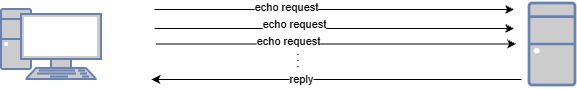

The diagram above was exported from draw.io. Its source (the exported page's mxGraphModel, read from the mxfile embedded in the PNG):
<mxGraphModel dx="446" dy="657" grid="0" gridSize="10" guides="1" tooltips="1" connect="1" arrows="1" fold="1" page="1" pageScale="1" pageWidth="850" pageHeight="1100" math="0" shadow="0">
  <root>
    <mxCell id="0" />
    <mxCell id="1" parent="0" />
    <mxCell id="FyDt11EXYM20yD6PoC23-1" parent="1" style="fontColor=#0066CC;verticalAlign=top;verticalLabelPosition=bottom;labelPosition=center;align=center;html=1;outlineConnect=0;fillColor=#CCCCCC;strokeColor=#6881B3;gradientColor=none;gradientDirection=north;strokeWidth=2;shape=mxgraph.networks.pc;labelPerimeter=1;" value="" vertex="1">
      <mxGeometry height="70" width="100" x="76" y="367" as="geometry" />
    </mxCell>
    <mxCell id="FyDt11EXYM20yD6PoC23-2" parent="1" style="fontColor=#0066CC;verticalAlign=top;verticalLabelPosition=bottom;labelPosition=center;align=center;html=1;outlineConnect=0;fillColor=#CCCCCC;strokeColor=#6881B3;gradientColor=none;gradientDirection=north;strokeWidth=2;shape=mxgraph.networks.desktop_pc;labelPerimeter=1;" value="" vertex="1">
      <mxGeometry height="82" width="46" x="604" y="361" as="geometry" />
    </mxCell>
    <mxCell id="FyDt11EXYM20yD6PoC23-3" edge="1" parent="1" style="endArrow=classic;html=1;rounded=0;defaultLabelBackgroundColor=page;" value="">
      <mxGeometry height="50" relative="1" width="50" as="geometry">
        <mxPoint x="229" y="367" as="sourcePoint" />
        <mxPoint x="588.62" y="367" as="targetPoint" />
      </mxGeometry>
    </mxCell>
    <mxCell id="FyDt11EXYM20yD6PoC23-4" connectable="0" parent="FyDt11EXYM20yD6PoC23-3" style="edgeLabel;html=1;align=center;verticalAlign=middle;resizable=0;points=[];inheritText=1;defaultLabelBackgroundColor=page;" value="echo request" vertex="1">
      <mxGeometry relative="1" x="-0.2687" y="3" as="geometry">
        <mxPoint as="offset" />
      </mxGeometry>
    </mxCell>
    <mxCell id="FyDt11EXYM20yD6PoC23-5" edge="1" parent="1" style="endArrow=classic;html=1;rounded=0;defaultLabelBackgroundColor=page;" value="">
      <mxGeometry height="50" relative="1" width="50" as="geometry">
        <mxPoint x="596" y="437" as="sourcePoint" />
        <mxPoint x="226" y="437" as="targetPoint" />
      </mxGeometry>
    </mxCell>
    <mxCell id="FyDt11EXYM20yD6PoC23-6" connectable="0" parent="FyDt11EXYM20yD6PoC23-5" style="edgeLabel;html=1;align=center;verticalAlign=middle;resizable=0;points=[];inheritText=1;defaultLabelBackgroundColor=page;" value="reply" vertex="1">
      <mxGeometry relative="1" x="0.1946" y="-1" as="geometry">
        <mxPoint as="offset" />
      </mxGeometry>
    </mxCell>
    <mxCell id="FyDt11EXYM20yD6PoC23-7" edge="1" parent="1" style="endArrow=classic;html=1;rounded=0;defaultLabelBackgroundColor=page;" value="">
      <mxGeometry height="50" relative="1" width="50" as="geometry">
        <mxPoint x="229" y="386" as="sourcePoint" />
        <mxPoint x="588.62" y="386" as="targetPoint" />
      </mxGeometry>
    </mxCell>
    <mxCell id="FyDt11EXYM20yD6PoC23-8" connectable="0" parent="FyDt11EXYM20yD6PoC23-7" style="edgeLabel;html=1;align=center;verticalAlign=middle;resizable=0;points=[];inheritText=1;defaultLabelBackgroundColor=page;" value="echo request" vertex="1">
      <mxGeometry relative="1" x="-0.2687" y="3" as="geometry">
        <mxPoint x="8" y="-2" as="offset" />
      </mxGeometry>
    </mxCell>
    <mxCell id="FyDt11EXYM20yD6PoC23-9" edge="1" parent="1" style="endArrow=classic;html=1;rounded=0;defaultLabelBackgroundColor=page;" value="">
      <mxGeometry height="50" relative="1" width="50" as="geometry">
        <mxPoint x="231" y="401.5" as="sourcePoint" />
        <mxPoint x="590.62" y="401.5" as="targetPoint" />
      </mxGeometry>
    </mxCell>
    <mxCell id="FyDt11EXYM20yD6PoC23-10" connectable="0" parent="FyDt11EXYM20yD6PoC23-9" style="edgeLabel;html=1;align=center;verticalAlign=middle;resizable=0;points=[];inheritText=1;defaultLabelBackgroundColor=page;" value="echo request" vertex="1">
      <mxGeometry relative="1" x="-0.2687" y="3" as="geometry">
        <mxPoint as="offset" />
      </mxGeometry>
    </mxCell>
    <mxCell id="FyDt11EXYM20yD6PoC23-11" parent="1" style="text;html=1;whiteSpace=wrap;strokeColor=none;fillColor=none;align=center;verticalAlign=middle;rounded=0;" value="&lt;div style=&quot;line-height: 50%;&quot;&gt;.&lt;div&gt;.&lt;/div&gt;&lt;div&gt;.&lt;/div&gt;&lt;/div&gt;" vertex="1">
      <mxGeometry height="30" width="60" x="343" y="400" as="geometry" />
    </mxCell>
  </root>
</mxGraphModel>